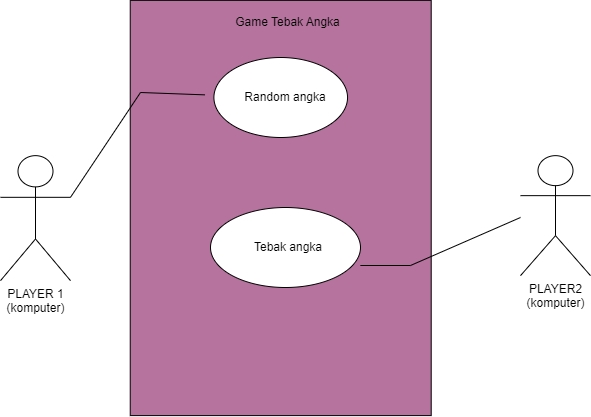

The diagram above was exported from draw.io. Its source (the exported page's mxGraphModel, read from the mxfile embedded in the PNG):
<mxGraphModel dx="880" dy="470" grid="1" gridSize="10" guides="1" tooltips="1" connect="1" arrows="1" fold="1" page="1" pageScale="1" pageWidth="850" pageHeight="1100" math="0" shadow="0">
  <root>
    <mxCell id="0" />
    <mxCell id="1" parent="0" />
    <mxCell id="vcUugel2HvnQ9H8NQPyt-16" value="" style="ellipse;whiteSpace=wrap;html=1;" vertex="1" parent="1">
      <mxGeometry x="372.72" y="210" width="147.28" height="80" as="geometry" />
    </mxCell>
    <mxCell id="vcUugel2HvnQ9H8NQPyt-9" value="Text" style="text;html=1;strokeColor=none;fillColor=none;align=center;verticalAlign=middle;whiteSpace=wrap;rounded=0;" vertex="1" parent="1">
      <mxGeometry x="390" y="260" width="60" height="30" as="geometry" />
    </mxCell>
    <mxCell id="vcUugel2HvnQ9H8NQPyt-11" value="" style="rounded=0;whiteSpace=wrap;html=1;rotation=90;fillColor=#B5739D;" vertex="1" parent="1">
      <mxGeometry x="242.60999999999999" y="220" width="415.22" height="300.98" as="geometry" />
    </mxCell>
    <mxCell id="vcUugel2HvnQ9H8NQPyt-22" value="Game Tebak Angka" style="text;html=1;strokeColor=none;fillColor=none;align=center;verticalAlign=middle;whiteSpace=wrap;rounded=0;" vertex="1" parent="1">
      <mxGeometry x="380" y="170" width="155" height="30" as="geometry" />
    </mxCell>
    <mxCell id="vcUugel2HvnQ9H8NQPyt-29" value="Tebak Angka" style="text;html=1;strokeColor=none;fillColor=none;align=center;verticalAlign=middle;whiteSpace=wrap;rounded=0;" vertex="1" parent="1">
      <mxGeometry x="395" y="390" width="120" height="30" as="geometry" />
    </mxCell>
    <mxCell id="vcUugel2HvnQ9H8NQPyt-30" value="PLAYER 1&lt;br&gt;(komputer)" style="shape=umlActor;verticalLabelPosition=bottom;verticalAlign=top;html=1;outlineConnect=0;" vertex="1" parent="1">
      <mxGeometry x="170" y="318.15" width="70" height="125" as="geometry" />
    </mxCell>
    <mxCell id="vcUugel2HvnQ9H8NQPyt-33" value="PLAYER2&lt;br&gt;(komputer)" style="shape=umlActor;verticalLabelPosition=bottom;verticalAlign=top;html=1;outlineConnect=0;" vertex="1" parent="1">
      <mxGeometry x="690" y="318.15" width="70" height="120" as="geometry" />
    </mxCell>
    <mxCell id="vcUugel2HvnQ9H8NQPyt-35" value="" style="endArrow=none;html=1;rounded=0;exitX=1;exitY=0.3333333333333333;exitDx=0;exitDy=0;exitPerimeter=0;" edge="1" parent="1" source="vcUugel2HvnQ9H8NQPyt-30">
      <mxGeometry width="50" height="50" relative="1" as="geometry">
        <mxPoint x="470" y="405" as="sourcePoint" />
        <mxPoint x="374.51" y="257.36436651162774" as="targetPoint" />
        <Array as="points">
          <mxPoint x="310" y="255" />
        </Array>
      </mxGeometry>
    </mxCell>
    <mxCell id="vcUugel2HvnQ9H8NQPyt-43" value="" style="endArrow=none;html=1;rounded=0;exitX=0.999;exitY=0.725;exitDx=0;exitDy=0;exitPerimeter=0;" edge="1" parent="1" source="vcUugel2HvnQ9H8NQPyt-24">
      <mxGeometry width="50" height="50" relative="1" as="geometry">
        <mxPoint x="430" y="430" as="sourcePoint" />
        <mxPoint x="690" y="380" as="targetPoint" />
        <Array as="points">
          <mxPoint x="580" y="428" />
          <mxPoint x="690" y="380" />
        </Array>
      </mxGeometry>
    </mxCell>
    <mxCell id="vcUugel2HvnQ9H8NQPyt-24" value="" style="ellipse;whiteSpace=wrap;html=1;" vertex="1" parent="1">
      <mxGeometry x="380" y="370" width="150" height="80" as="geometry" />
    </mxCell>
    <mxCell id="vcUugel2HvnQ9H8NQPyt-52" value="Tebak angka" style="text;html=1;strokeColor=none;fillColor=none;align=center;verticalAlign=middle;whiteSpace=wrap;rounded=0;" vertex="1" parent="1">
      <mxGeometry x="408.18" y="395" width="100" height="30" as="geometry" />
    </mxCell>
    <mxCell id="vcUugel2HvnQ9H8NQPyt-53" value="" style="ellipse;whiteSpace=wrap;html=1;" vertex="1" parent="1">
      <mxGeometry x="383.40000000000003" y="220" width="133.64" height="80" as="geometry" />
    </mxCell>
    <mxCell id="vcUugel2HvnQ9H8NQPyt-54" value="Random angka" style="text;html=1;strokeColor=none;fillColor=none;align=center;verticalAlign=middle;whiteSpace=wrap;rounded=0;" vertex="1" parent="1">
      <mxGeometry x="408.18" y="245" width="93.64" height="30" as="geometry" />
    </mxCell>
  </root>
</mxGraphModel>